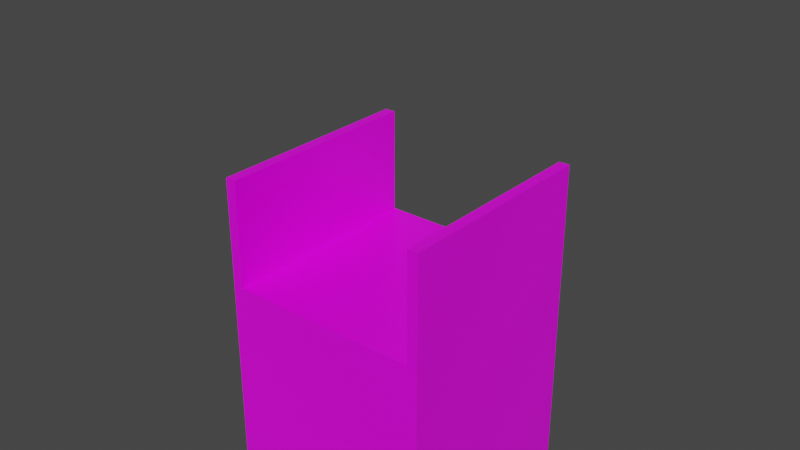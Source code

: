 # Source: piece_zip.blend  (saved by Blender 2.82.7; exported with 4.5.12 LTS)
import bpy
from mathutils import Matrix  # noqa: F401  (used for matrix-valued properties, if any)

bpy.ops.wm.read_factory_settings(use_empty=True)
scene = bpy.context.scene
scene.name = 'Scene'

# ---- collections
col_collection = bpy.data.collections.new('Collection'); scene.collection.children.link(col_collection)

# ---- images (referenced by path relative to the original .blend; pixels are not part of the script)
import os
ASSET_DIR = os.environ.get("B2B_ASSET_DIR", "")  # directory of the original .blend (textures are referenced by path, not embedded)
HERE = os.path.dirname(os.path.abspath(__file__))  # packed textures are extracted next to this script under _unpacked/

def load_image(name, relpath, width, height, colorspace="sRGB"):
    """Load a texture the original file referenced (path relative to the .blend, or extracted next to this script)."""
    p = next((c for c in (os.path.join(HERE, relpath), os.path.join(ASSET_DIR, relpath)) if relpath and os.path.exists(c)), "")
    if p:
        img = bpy.data.images.load(p, check_existing=True)
        img.name = name
    else:  # same state as the original file: an image datablock whose file is absent (Cycles renders it pink)
        img = bpy.data.images.new(name, width, height)
        img.source = "FILE"
        img.filepath = "//" + (relpath or name)
    img.colorspace_settings.name = colorspace
    return img
img_tex_bridge_jpg = load_image('tex_bridge.jpg', 'tex_bridge.jpg', 1024, 1024, 'sRGB')

# ---- materials (node trees are filled in below, after node groups)
mat_material = bpy.data.materials.new('Material')
mat_material.alpha_threshold = 0.0
mat_material.use_transparent_shadow = False
mat_material.line_color = (0.0, 0.0, 0.0, 1.0)

# ---- material node trees
mat_material.use_nodes = True; mat_material.node_tree.nodes.clear()
_N = mat_material.node_tree.nodes; _L = mat_material.node_tree.links
n0 = _N.new('ShaderNodeOutputMaterial'); n0.name = 'Material Output'; n0.location = (300, 300)
n1 = _N.new('ShaderNodeBsdfPrincipled'); n1.name = 'Principled BSDF'; n1.location = (10, 300)
n1.distribution = 'GGX'
n1.subsurface_method = 'BURLEY'
n1.inputs[2].default_value = 0.4
n1.inputs[3].default_value = 1.45
n1.inputs[27].default_value = (0.0, 0.0, 0.0, 1.0)
n1.inputs[28].default_value = 1.0
n2 = _N.new('ShaderNodeTexImage'); n2.name = 'Image Texture'; n2.location = (-280, 280)
n2.image = img_tex_bridge_jpg
_L.new(n1.outputs[0], n0.inputs[0])
_L.new(n2.outputs[0], n1.inputs[0])
n0.is_active_output = True

# ---- world
world_world = bpy.data.worlds.new('World'); scene.world = world_world
world_world.use_nodes = True; world_world.node_tree.nodes.clear()
_N = world_world.node_tree.nodes; _L = world_world.node_tree.links
n0 = _N.new('ShaderNodeOutputWorld'); n0.name = 'World Output'; n0.location = (300, 300)
n1 = _N.new('ShaderNodeBackground'); n1.name = 'Background'; n1.location = (10, 300)
n1.inputs[0].default_value = (0.05088, 0.05088, 0.05088, 1.0)
_L.new(n1.outputs[0], n0.inputs[0])
n0.is_active_output = True
world_world.color = (0.05088, 0.05088, 0.05088)
world_world.use_sun_shadow = False
world_world.sun_shadow_jitter_overblur = 0.0

# ---- meshes
me_cube = bpy.data.meshes.new('Cube')
me_cube.from_pydata([(0.5, 0.5, 1.0), (0.5, 0.5, 0.0), (0.5, -0.5, 1.0), (0.5, -0.5, 0.0), (-0.5, 0.5, 1.0), (-0.5, 0.5, 0.0), (-0.5, -0.5, 1.0), (-0.5, -0.5, 0.0), (-0.5, -0.5, 1.5), (-0.45, -0.5, 1.0), (0.45, 0.5, 1.0), (0.45, -0.5, 1.0), (-0.45, 0.5, 1.0), (-0.45, -0.5, 1.5), (0.5, -0.5, 1.5), (-0.5, 0.5, 1.5), (0.45, 0.5, 1.5), (0.5, 0.5, 1.5), (0.45, -0.5, 1.5), (-0.45, 0.5, 1.5), (-0.1436, -0.2002, 2.504), (-0.1436, -0.2002, 2.437), (1.674e-08, -0.4875, 2.504), (1.674e-08, -0.4875, 2.437), (0.1436, -0.2002, 2.504), (0.1436, -0.2002, 2.437)], [], [(3, 2, 11, 9, 6, 7), (7, 6, 4, 5), (5, 1, 3, 7), (1, 0, 2, 3), (5, 4, 12, 10, 0, 1), (11, 18, 16, 10), (12, 4, 15, 19), (11, 2, 14, 18), (0, 10, 16, 17), (12, 19, 13, 9), (8, 13, 19, 15), (16, 18, 14, 17), (6, 9, 13, 8), (11, 10, 12, 9), (4, 6, 8, 15), (2, 0, 17, 14), (25, 24, 22, 23), (23, 22, 20, 21), (21, 20, 24, 25), (23, 21, 25), (22, 24, 20)])
_uv = me_cube.uv_layers.new(name='UVMap')
_uv.uv.foreach_set('vector', [0.7428, 0.04086, 0.7428, 0.5538, 0.7171, 0.5538, 0.2555, 0.5538, 0.2299, 0.5538, 0.2299, 0.04086, 0.2299, 0.04086, 0.2299, 0.5538, 0.7428, 0.5538, 0.7428, 0.04086, 0.2299, 0.8209, 0.7428, 0.8209, 0.7428, 0.308, 0.2299, 0.308, 0.7428, 0.04086, 0.7428, 0.5538, 0.2299, 0.5538, 0.2299, 0.04086, 0.2299, 0.04086, 0.2299, 0.5538, 0.2555, 0.5538, 0.7171, 0.5538, 0.7428, 0.5538, 0.7428, 0.04086, 0.2299, 0.5538, 0.2299, 0.8102, 0.7428, 0.8102, 0.7428, 0.5538, 0.2555, 0.5538, 0.2299, 0.5538, 0.2299, 0.8102, 0.2555, 0.8102, 0.7171, 0.5538, 0.7428, 0.5538, 0.7428, 0.8102, 0.7171, 0.8102, 0.7428, 0.5538, 0.7171, 0.5538, 0.7171, 0.8102, 0.7428, 0.8102, 0.7428, 0.5538, 0.7428, 0.8102, 0.2299, 0.8102, 0.2299, 0.5538, 0.2299, 0.308, 0.2555, 0.308, 0.2555, 0.8209, 0.2299, 0.8209, 0.7171, 0.8209, 0.7171, 0.308, 0.7428, 0.308, 0.7428, 0.8209, 0.2299, 0.5538, 0.2555, 0.5538, 0.2555, 0.8102, 0.2299, 0.8102, 0.7171, 0.308, 0.7171, 0.8209, 0.2555, 0.8209, 0.2555, 0.308, 0.7428, 0.5538, 0.2299, 0.5538, 0.2299, 0.8102, 0.7428, 0.8102, 0.2299, 0.5538, 0.7428, 0.5538, 0.7428, 0.8102, 0.2299, 0.8102, 0.4598, 0.9704, 0.4598, 0.9704, 0.4108, 0.8725, 0.4108, 0.8725, 0.4108, 0.8725, 0.4108, 0.8725, 0.3619, 0.9704, 0.3619, 0.9704, 0.3619, 0.9704, 0.3619, 0.9704, 0.4598, 0.9704, 0.4598, 0.9704, 0.4108, 0.8725, 0.3619, 0.9704, 0.4598, 0.9704, 0.4108, 0.8725, 0.4598, 0.9704, 0.3619, 0.9704])
me_cube.materials.append(mat_material)
me_cube.use_remesh_preserve_volume = False
me_cube.use_remesh_preserve_attributes = False
me_cube.use_mirror_vertex_groups = False
me_cube.update()

# ---- objects
ob_mesh_zip = bpy.data.objects.new('mesh_zip', me_cube)

# ---- transforms, parenting, visibility, modifiers, constraints
ob_mesh_zip.location = (0.0, 0.0, 0.0)
ob_mesh_zip.lock_rotations_4d = False
ob_mesh_zip.empty_display_type = 'ARROWS'
ob_mesh_zip.lineart.crease_threshold = 0.0

# ---- collection membership
col_collection.objects.link(ob_mesh_zip)

# ---- scene / render settings (as saved in the file)
scene.frame_start = 1; scene.frame_end = 250; scene.frame_set(1)
scene.render.engine = 'BLENDER_EEVEE_NEXT'
scene.cycles.use_denoising = False
scene.cycles.samples = 128
scene.cycles.sampling_pattern = 'TABULATED_SOBOL'
scene.cycles.use_adaptive_sampling = False
scene.cycles.use_light_tree = False
scene.view_settings.view_transform = 'Filmic'
bpy.context.view_layer.update()

# ---- added for rendering (the .blend has no active camera and no usable light): camera, sun
cam_auto = bpy.data.cameras.new('AutoCamera')
cam_auto.lens = 50.0
cam_auto.sensor_width = 36.0
cam_auto.clip_end = 1000.0
ob_auto_camera = bpy.data.objects.new('AutoCamera', cam_auto)
scene.collection.objects.link(ob_auto_camera)
ob_auto_camera.location = (2.66078, -3.19293, 3.38066)
ob_auto_camera.rotation_euler = (1.09748, -7.21219e-08, 0.694738)
scene.camera = ob_auto_camera
light_auto_sun = bpy.data.lights.new('AutoSun', 'SUN')
light_auto_sun.energy = 3.0
light_auto_sun.angle = 0.0523599
ob_auto_sun = bpy.data.objects.new('AutoSun', light_auto_sun)
scene.collection.objects.link(ob_auto_sun)
ob_auto_sun.rotation_euler = (0.872665, 0.174533, 0.523599)
bpy.context.view_layer.update()
